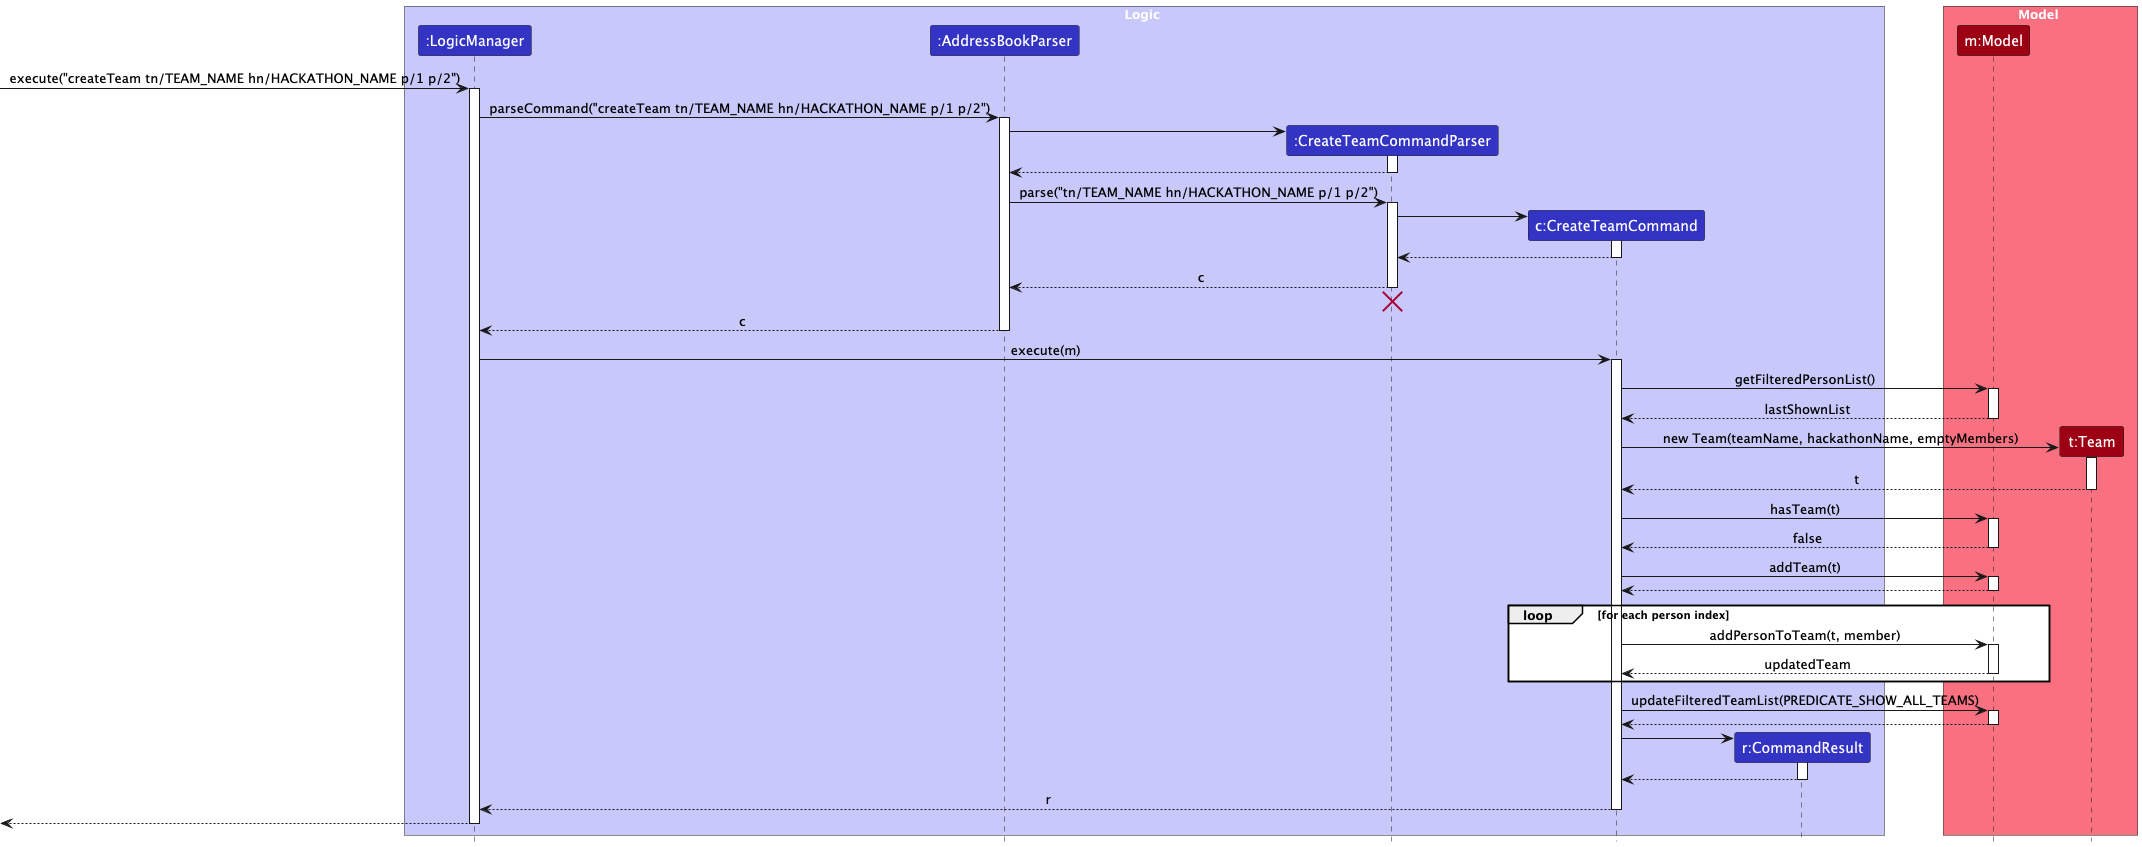

The diagram above was rendered by PlantUML. Its source (embedded in the PNG):
@startuml
!include style.puml
skinparam ArrowFontStyle plain

box Logic LOGIC_COLOR_T1
participant ":LogicManager" as LogicManager LOGIC_COLOR
participant ":AddressBookParser" as AddressBookParser LOGIC_COLOR
participant ":CreateTeamCommandParser" as CreateTeamCommandParser LOGIC_COLOR
participant "c:CreateTeamCommand" as CreateTeamCommand LOGIC_COLOR
participant "r:CommandResult" as CommandResult LOGIC_COLOR
end box

box Model MODEL_COLOR_T1
participant "m:Model" as Model MODEL_COLOR
participant "t:Team" as Team MODEL_COLOR
end box

[-> LogicManager : execute("createTeam tn/TEAM_NAME hn/HACKATHON_NAME p/1 p/2")
activate LogicManager

LogicManager -> AddressBookParser : parseCommand("createTeam tn/TEAM_NAME hn/HACKATHON_NAME p/1 p/2")
activate AddressBookParser

create CreateTeamCommandParser
AddressBookParser -> CreateTeamCommandParser
activate CreateTeamCommandParser

CreateTeamCommandParser --> AddressBookParser
deactivate CreateTeamCommandParser

AddressBookParser -> CreateTeamCommandParser : parse("tn/TEAM_NAME hn/HACKATHON_NAME p/1 p/2")
activate CreateTeamCommandParser

create CreateTeamCommand
CreateTeamCommandParser -> CreateTeamCommand
activate CreateTeamCommand

CreateTeamCommand --> CreateTeamCommandParser :
deactivate CreateTeamCommand

CreateTeamCommandParser --> AddressBookParser : c
deactivate CreateTeamCommandParser
'Hidden arrow to position the destroy marker below the end of the activation bar.
CreateTeamCommandParser -[hidden]-> AddressBookParser
destroy CreateTeamCommandParser

AddressBookParser --> LogicManager : c
deactivate AddressBookParser

LogicManager -> CreateTeamCommand : execute(m)
activate CreateTeamCommand

CreateTeamCommand -> Model : getFilteredPersonList()
activate Model

Model --> CreateTeamCommand : lastShownList
deactivate Model

create Team
CreateTeamCommand -> Team : new Team(teamName, hackathonName, emptyMembers)
activate Team

Team --> CreateTeamCommand : t
deactivate Team

CreateTeamCommand -> Model : hasTeam(t)
activate Model

Model --> CreateTeamCommand : false
deactivate Model

CreateTeamCommand -> Model : addTeam(t)
activate Model

Model --> CreateTeamCommand
deactivate Model

loop for each person index
    CreateTeamCommand -> Model : addPersonToTeam(t, member)
    activate Model

    Model --> CreateTeamCommand : updatedTeam
    deactivate Model
end

CreateTeamCommand -> Model : updateFilteredTeamList(PREDICATE_SHOW_ALL_TEAMS)
activate Model

Model --> CreateTeamCommand
deactivate Model

create CommandResult
CreateTeamCommand -> CommandResult
activate CommandResult

CommandResult --> CreateTeamCommand
deactivate CommandResult

CreateTeamCommand --> LogicManager : r
deactivate CreateTeamCommand

[<--LogicManager
deactivate LogicManager
@enduml